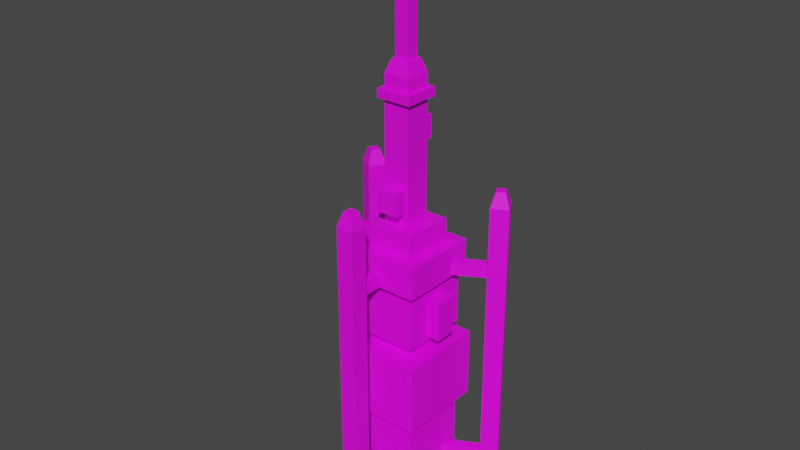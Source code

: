 # Source: MoistureVaporator.blend  (saved by Blender 2.80.75; exported with 4.5.12 LTS)
import bpy
from mathutils import Matrix  # noqa: F401  (used for matrix-valued properties, if any)

bpy.ops.wm.read_factory_settings(use_empty=True)
scene = bpy.context.scene
scene.name = 'Scene'

# ---- collections
col_collection = bpy.data.collections.new('Collection'); scene.collection.children.link(col_collection)

# ---- materials (node trees are filled in below, after node groups)
mat_material = bpy.data.materials.new('Material')
mat_material.use_transparent_shadow = False

# ---- material node trees
mat_material.use_nodes = True; mat_material.node_tree.nodes.clear()
_N = mat_material.node_tree.nodes; _L = mat_material.node_tree.links
n0 = _N.new('ShaderNodeBsdfPrincipled'); n0.name = 'Principled BSDF'; n0.location = (10, 300)
n0.distribution = 'GGX'
n0.subsurface_method = 'BURLEY'
n0.inputs[3].default_value = 1.45
n0.inputs[27].default_value = (0.0, 0.0, 0.0, 1.0)
n0.inputs[28].default_value = 1.0
n1 = _N.new('ShaderNodeOutputMaterial'); n1.name = 'Material Output'; n1.location = (300, 300)
n2 = _N.new('ShaderNodeTexImage'); n2.name = 'Image Texture'; n2.location = (-280, 280)
n2.interpolation = 'Closest'
_L.new(n0.outputs[0], n1.inputs[0])
_L.new(n2.outputs[0], n0.inputs[0])
n1.is_active_output = True

# ---- world
world_world = bpy.data.worlds.new('World'); scene.world = world_world
world_world.use_nodes = True; world_world.node_tree.nodes.clear()
_N = world_world.node_tree.nodes; _L = world_world.node_tree.links
n0 = _N.new('ShaderNodeOutputWorld'); n0.name = 'World Output'; n0.location = (300, 300)
n1 = _N.new('ShaderNodeBackground'); n1.name = 'Background'; n1.location = (10, 300)
n1.inputs[0].default_value = (0.05088, 0.05088, 0.05088, 1.0)
_L.new(n1.outputs[0], n0.inputs[0])
n0.is_active_output = True
world_world.color = (0.05088, 0.05088, 0.05088)
world_world.use_sun_shadow = False
world_world.sun_shadow_jitter_overblur = 0.0

# ---- meshes
me_cube_004 = bpy.data.meshes.new('Cube.004')
me_cube_004.from_pydata([(-0.6, -0.6, 5.9), (0.6, -0.6, 5.9), (-0.6, -0.6, 6.6), (0.6, -0.6, 6.6), (-0.6, -0.6, 5.9), (-0.6, 0.6, 5.9), (0.6, -0.6, 5.9), (0.6, 0.6, 5.9), (-0.6, -0.6, 6.6), (-0.6, 0.6, 6.6), (0.6, 0.6, 6.6), (0.6, -0.6, 6.6), (-0.6, 0.6, 5.9), (0.6, 0.6, 5.9), (-0.6, 0.6, 6.6), (0.6, 0.6, 6.6), (-0.6, -0.6, 3.799), (0.6, -0.6, 3.799), (-0.6, -0.6, 4.099), (0.6, -0.6, 4.099), (-0.6, 0.6, 3.799), (0.6, -0.6, 3.799), (0.6, 0.6, 3.799), (-0.6, 0.6, 4.099), (0.6, 0.6, 4.099), (0.6, -0.6, 4.099), (-0.5, 1.0, 3.699), (0.5, 1.0, 3.699), (-0.5, 1.0, 2.299), (0.5, 1.0, 2.299), (0.5, 1.2, 3.699), (-0.5, 1.2, 3.699), (-0.5, 1.2, 2.299), (0.5, 1.2, 2.299), (-1.1, -1.1, 0.6), (-1.1, 1.1, 0.6), (1.1, -1.1, 0.6), (1.1, 1.1, 0.6), (1.5, -1.5, 0.0), (1.1, -1.1, 0.6), (1.5, 1.5, 0.0), (1.1, 1.1, 0.6), (-1.5, -1.5, 0.0), (-1.1, -1.1, 0.6), (-1.5, 1.5, 0.0), (-1.1, 1.1, 0.6), (1.5, -1.5, 0.0), (1.1, -1.1, 0.6), (1.5, 1.5, 0.0), (1.1, 1.1, 0.6), (-1.5, -1.5, 0.0), (-1.1, -1.1, 0.6), (-1.5, 1.5, 0.0), (-1.1, 1.1, 0.6), (-0.8, -0.8, 0.6), (-0.8, -0.8, 1.899), (-0.8, 0.8, 0.6), (-0.8, 0.8, 1.899), (0.8, -0.8, 0.6), (0.8, -0.8, 1.899), (0.8, 0.8, 0.6), (0.8, 0.8, 1.899), (-1.0, -1.0, 2.2), (-1.0, -1.0, 3.8), (-1.0, 1.0, 2.2), (-1.0, 1.0, 3.8), (1.0, -1.0, 2.2), (1.0, -1.0, 3.8), (1.0, 1.0, 2.2), (1.0, 1.0, 3.8), (-1.0, 1.0, 2.2), (-1.0, 1.0, 3.8), (1.0, 1.0, 2.2), (1.0, 1.0, 3.8), (-1.0, -1.0, 2.2), (-1.0, -1.0, 3.8), (-1.0, 1.0, 2.2), (-1.0, 1.0, 3.8), (-1.0, -1.0, 2.2), (-1.0, -1.0, 3.8), (1.0, -1.0, 2.2), (1.0, -1.0, 3.8), (1.0, -1.0, 2.2), (1.0, -1.0, 3.8), (1.0, 1.0, 2.2), (1.0, 1.0, 3.8), (-0.8, -0.8, 1.899), (-0.8, 0.8, 1.899), (0.8, -0.8, 1.899), (0.8, 0.8, 1.899), (-0.6, -0.6, 1.899), (-0.6, 0.6, 1.899), (0.6, -0.6, 1.899), (0.6, 0.6, 1.899), (-0.6, -0.6, 2.199), (-0.6, 0.6, 2.199), (0.6, 0.6, 2.199), (0.6, -0.6, 2.199), (-0.6, -0.6, 3.799), (-0.6, 0.6, 3.799), (-0.6, -0.6, 4.099), (-0.6, 0.6, 4.099), (-0.6, -0.6, 1.899), (-0.6, 0.6, 1.899), (-0.6, -0.6, 2.199), (-0.6, 0.6, 2.199), (0.6, -0.6, 1.899), (0.6, 0.6, 1.899), (0.6, 0.6, 2.199), (0.6, -0.6, 2.199), (-0.8, -0.8, 4.099), (-0.8, -0.8, 5.199), (-0.8, 0.8, 4.099), (-0.8, 0.8, 5.199), (0.8, -0.8, 4.099), (0.8, -0.8, 5.199), (0.8, 0.8, 4.099), (0.8, 0.8, 5.199), (0.8, -0.25, 4.199), (0.8, -0.25, 5.099), (0.8, 0.25, 4.199), (0.8, 0.25, 5.099), (1.1, 0.25, 5.099), (1.1, 0.25, 4.199), (1.1, -0.25, 4.199), (1.1, -0.25, 5.099), (-0.6, -0.6, 5.149), (-0.6, 0.6, 5.149), (0.6, -0.6, 5.149), (0.6, 0.6, 5.149), (-0.6, -0.6, 5.449), (-0.6, 0.6, 5.449), (0.6, 0.6, 5.449), (0.6, -0.6, 5.449), (0.8, -0.25, 4.199), (0.8, -0.25, 5.099), (1.1, -0.25, 4.199), (1.1, -0.25, 5.099), (-0.9, -0.9, 5.399), (-0.9, 0.9, 5.399), (0.9, -0.9, 5.399), (0.9, 0.9, 5.399), (-0.9, -0.9, 6.099), (-0.9, 0.9, 6.099), (0.9, 0.9, 6.099), (0.9, -0.9, 6.099), (-0.3, -0.3, 6.6), (-0.3, 0.3, 6.6), (0.3, 0.3, 6.6), (0.3, -0.3, 6.6), (-0.3, -0.3, 9.8), (-0.3, 0.3, 9.8), (0.3, 0.3, 9.8), (0.3, -0.3, 9.8), (-0.2, -0.2, 10.1), (-0.2, 0.2, 10.1), (0.2, 0.2, 10.1), (0.2, -0.2, 10.1), (-0.4, -0.4, 9.499), (-0.4, 0.4, 9.499), (0.4, 0.4, 9.499), (0.4, -0.4, 9.499), (-0.4, -0.4, 9.299), (-0.4, 0.4, 9.299), (0.4, 0.4, 9.299), (0.4, -0.4, 9.299), (-0.25, -0.3, 6.949), (0.25, -0.3, 6.949), (-0.25, -0.3, 7.449), (0.25, -0.3, 7.449), (0.25, -0.6, 6.949), (-0.25, -0.6, 6.949), (0.25, -0.6, 7.449), (-0.25, -0.6, 7.449), (0.25, 0.5, 8.349), (-0.25, 0.5, 8.349), (0.25, 0.5, 8.849), (-0.25, 0.5, 8.849), (0.25, 0.3, 8.349), (-0.25, 0.3, 8.349), (0.25, 0.3, 8.849), (-0.25, 0.3, 8.849), (-0.15, -0.15, 10.1), (-0.15, 0.15, 10.1), (0.15, -0.15, 10.1), (-0.15, -0.15, 13.1), (-0.15, 0.15, 13.1), (0.15, -0.15, 13.1), (-0.1, -1.043, 12.3), (-0.1, -0.04333, 12.3), (0.1, -0.04333, 12.3), (0.1, -1.043, 12.3), (-0.1, -1.043, 12.9), (-0.1, -0.04333, 12.9), (0.1, -0.04333, 12.9), (0.1, -1.043, 12.9), (1.013, 0.4534, 12.3), (0.147, -0.0466, 12.3), (0.04699, 0.1266, 12.3), (0.913, 0.6266, 12.3), (1.013, 0.4534, 12.9), (0.147, -0.0466, 12.9), (0.04699, 0.1266, 12.9), (0.913, 0.6266, 12.9), (-0.913, 0.6266, 12.3), (-0.04699, 0.1266, 12.3), (-0.147, -0.0466, 12.3), (-1.013, 0.4534, 12.3), (-0.913, 0.6266, 12.9), (-0.04699, 0.1266, 12.9), (-0.147, -0.0466, 12.9), (-1.013, 0.4534, 12.9), (1.013, 0.4534, 12.3), (0.147, -0.0466, 12.3), (1.013, 0.4534, 12.9), (0.147, -0.0466, 12.9), (-0.913, 0.6266, 12.9), (-0.04699, 0.1266, 12.9), (-0.147, -0.0466, 12.9), (-1.013, 0.4534, 12.9), (-0.913, 0.6266, 12.3), (-0.04699, 0.1266, 12.3), (-0.913, 0.6266, 12.9), (-0.04699, 0.1266, 12.9), (-0.1, -1.043, 12.3), (0.1, -1.043, 12.3), (-0.1, -1.043, 12.9), (0.1, -1.043, 12.9), (-0.1, -1.043, 12.3), (-0.1, -0.04333, 12.3), (-0.1, -1.043, 12.9), (-0.1, -0.04333, 12.9), (-0.15, 0.15, 10.1), (0.15, 0.15, 10.1), (-0.15, -0.15, 13.1), (-0.15, 0.15, 13.1), (0.15, 0.15, 13.1), (0.15, -0.15, 13.1), (0.15, 0.15, 10.1), (0.15, -0.15, 10.1), (0.15, 0.15, 13.1), (0.15, -0.15, 13.1), (-0.2, -1.87, 0.6), (-0.2, -1.47, 0.6), (0.2, -1.47, 0.6), (0.2, -1.87, 0.6), (-0.2, -1.87, 7.103), (-0.2, -1.47, 7.103), (0.2, -1.47, 7.103), (0.2, -1.87, 7.103), (-0.1, -1.77, 7.437), (-0.1, -1.57, 7.437), (0.1, -1.57, 7.437), (0.1, -1.77, 7.437), (-0.1, -1.47, 0.7), (-0.1, -0.57, 0.7), (0.1, -0.57, 0.7), (0.1, -1.47, 0.7), (-0.1, -1.47, 1.0), (-0.1, -0.57, 1.0), (0.1, -0.57, 1.0), (0.1, -1.47, 1.0), (-0.1, -1.47, 5.45), (-0.1, -0.47, 5.45), (0.1, -0.47, 5.45), (0.1, -1.47, 5.45), (-0.1, -1.47, 5.75), (-0.1, -0.47, 5.75), (0.1, -0.47, 5.75), (0.1, -1.47, 5.75), (-0.2, -1.87, 0.6), (-0.2, -1.47, 0.6), (0.2, -1.47, 0.6), (0.2, -1.87, 0.6), (-0.2, -1.87, 7.103), (0.2, -1.87, 7.103), (-0.2, -1.87, 7.103), (0.2, -1.87, 7.103), (-0.1, -1.77, 7.437), (-0.1, -1.57, 7.437), (0.1, -1.57, 7.437), (0.1, -1.77, 7.437), (-0.1, -1.47, 0.7), (-0.1, -0.57, 0.7), (0.1, -0.57, 0.7), (0.1, -1.47, 0.7), (-0.1, -1.47, 1.0), (-0.1, -0.57, 1.0), (0.1, -0.57, 1.0), (0.1, -1.47, 1.0), (1.969, 0.8847, 0.6), (1.622, 0.6847, 0.6), (1.422, 1.031, 0.6), (1.769, 1.231, 0.6), (1.969, 0.8847, 7.103), (1.622, 0.6847, 7.103), (1.422, 1.031, 7.103), (1.769, 1.231, 7.103), (1.832, 0.9213, 7.437), (1.659, 0.8213, 7.437), (1.559, 0.9945, 7.437), (1.732, 1.094, 7.437), (-1.769, 1.241, 0.6), (-1.422, 1.041, 0.6), (-1.622, 0.6943, 0.6), (-1.969, 0.8943, 0.6), (-1.769, 1.241, 7.103), (-1.422, 1.041, 7.103), (-1.622, 0.6943, 7.103), (-1.969, 0.8943, 7.103), (-1.732, 1.104, 7.437), (-1.559, 1.004, 7.437), (-1.659, 0.8309, 7.437), (-1.832, 0.9309, 7.437), (1.572, 0.7713, 0.7), (0.7928, 0.3213, 0.7), (0.6928, 0.4945, 0.7), (1.472, 0.9445, 0.7), (1.572, 0.7713, 1.0), (0.7928, 0.3213, 1.0), (0.6928, 0.4945, 1.0), (1.472, 0.9445, 1.0), (1.572, 0.7713, 5.45), (0.7062, 0.2713, 5.45), (0.6062, 0.4445, 5.45), (1.472, 0.9445, 5.45), (1.572, 0.7713, 5.75), (0.7062, 0.2713, 5.75), (0.6062, 0.4445, 5.75), (1.472, 0.9445, 5.75), (-1.472, 0.9541, 0.7), (-0.6928, 0.5041, 0.7), (-0.7928, 0.3309, 0.7), (-1.572, 0.7809, 0.7), (-1.472, 0.9541, 1.0), (-0.6928, 0.5041, 1.0), (-0.7928, 0.3309, 1.0), (-1.572, 0.7809, 1.0), (-1.472, 0.9541, 5.45), (-0.6062, 0.4541, 5.45), (-0.7062, 0.2809, 5.45), (-1.572, 0.7809, 5.45), (-1.472, 0.9541, 5.75), (-0.6062, 0.4541, 5.75), (-0.7062, 0.2809, 5.75), (-1.572, 0.7809, 5.75)], [], [(0, 1, 3, 2), (10, 9, 8, 11), (6, 7, 10, 11), (5, 4, 8, 9), (13, 12, 14, 15), (16, 17, 19, 18), (22, 20, 23, 24), (21, 22, 24, 25), (31, 30, 33, 32), (29, 28, 32, 33), (28, 26, 31, 32), (27, 29, 33, 30), (26, 27, 30, 31), (37, 35, 34, 36), (40, 41, 39, 38), (44, 45, 49, 48), (46, 47, 43, 42), (44, 48, 46, 42), (50, 51, 53, 52), (54, 55, 57, 56), (56, 57, 61, 60), (60, 61, 59, 58), (58, 59, 55, 54), (64, 68, 66, 62), (69, 65, 63, 67), (70, 71, 73, 72), (74, 75, 77, 76), (80, 81, 79, 78), (84, 85, 83, 82), (86, 88, 89, 87), (90, 92, 97, 94), (93, 91, 95, 96), (99, 98, 100, 101), (103, 102, 104, 105), (106, 107, 108, 109), (110, 111, 113, 112), (112, 113, 117, 116), (116, 117, 115, 114), (114, 115, 111, 110), (117, 113, 111, 115), (112, 116, 114, 110), (123, 122, 125, 124), (121, 119, 125, 122), (120, 121, 122, 123), (118, 120, 123, 124), (126, 128, 133, 130), (129, 127, 131, 132), (128, 129, 132, 133), (127, 126, 130, 131), (135, 134, 136, 137), (141, 140, 138, 139), (144, 143, 142, 145), (138, 140, 145, 142), (141, 139, 143, 144), (140, 141, 144, 145), (139, 138, 142, 143), (153, 152, 156, 157), (149, 148, 152, 153), (147, 146, 150, 151), (146, 149, 153, 150), (148, 147, 151, 152), (156, 155, 154, 157), (151, 150, 154, 155), (150, 153, 157, 154), (152, 151, 155, 156), (158, 161, 160, 159), (162, 163, 164, 165), (161, 165, 164, 160), (159, 163, 162, 158), (158, 162, 165, 161), (160, 164, 163, 159), (171, 170, 172, 173), (167, 169, 172, 170), (166, 167, 170, 171), (168, 166, 171, 173), (169, 168, 173, 172), (175, 177, 176, 174), (174, 176, 180, 178), (175, 174, 178, 179), (177, 175, 179, 181), (176, 177, 181, 180), (183, 182, 185, 186), (182, 184, 187, 185), (190, 191, 188, 189), (194, 193, 192, 195), (189, 193, 194, 190), (190, 194, 195, 191), (198, 199, 196, 197), (202, 201, 200, 203), (199, 203, 200, 196), (197, 201, 202, 198), (198, 202, 203, 199), (206, 207, 204, 205), (207, 211, 208, 204), (205, 206, 210, 209), (206, 210, 211, 207), (212, 214, 215, 213), (218, 217, 216, 219), (220, 222, 223, 221), (225, 227, 226, 224), (228, 230, 231, 229), (236, 235, 234, 237), (233, 232, 235, 236), (239, 238, 240, 241), (249, 248, 252, 253), (245, 244, 248, 249), (243, 242, 246, 247), (244, 243, 247, 248), (247, 246, 250, 251), (248, 247, 251, 252), (256, 255, 254, 257), (260, 259, 258, 261), (264, 265, 262, 263), (268, 267, 266, 269), (262, 266, 267, 263), (264, 268, 269, 265), (272, 273, 270, 271), (270, 273, 275, 274), (280, 279, 278, 281), (276, 277, 281, 278), (282, 286, 287, 283), (284, 288, 289, 285), (292, 293, 290, 291), (297, 296, 300, 301), (293, 292, 296, 297), (291, 290, 294, 295), (290, 293, 297, 294), (292, 291, 295, 296), (300, 299, 298, 301), (295, 294, 298, 299), (294, 297, 301, 298), (296, 295, 299, 300), (304, 305, 302, 303), (309, 308, 312, 313), (305, 304, 308, 309), (303, 302, 306, 307), (302, 305, 309, 306), (304, 303, 307, 308), (312, 311, 310, 313), (307, 306, 310, 311), (306, 309, 313, 310), (308, 307, 311, 312), (316, 317, 314, 315), (320, 319, 318, 321), (314, 318, 319, 315), (316, 320, 321, 317), (324, 325, 322, 323), (328, 327, 326, 329), (322, 326, 327, 323), (324, 328, 329, 325), (332, 333, 330, 331), (336, 335, 334, 337), (330, 334, 335, 331), (332, 336, 337, 333), (340, 341, 338, 339), (344, 343, 342, 345), (338, 342, 343, 339), (340, 344, 345, 341)])
_uv = me_cube_004.uv_layers.new(name='UVMap')
_uv.uv.foreach_set('vector', [0.2422, 0.3438, 0.1484, 0.3438, 0.1484, 0.2891, 0.2422, 0.2891, 0.1484, 0.1953, 0.2422, 0.1953, 0.2422, 0.2891, 0.1484, 0.2891, 0.09375, 0.2891, 0.09375, 0.1953, 0.1484, 0.1953, 0.1484, 0.2891, 0.2969, 0.1953, 0.2969, 0.2891, 0.2422, 0.2891, 0.2422, 0.1953, 0.1484, 0.1406, 0.2422, 0.1406, 0.2422, 0.1953, 0.1484, 0.1953, 0.2188, 0.9766, 0.3125, 0.9766, 0.3125, 1.0, 0.2188, 1.0, 0.03125, 0.9766, 0.125, 0.9766, 0.125, 1.0, 0.03125, 1.0, 0.3125, 0.9766, 0.4062, 0.9766, 0.4062, 1.0, 0.3125, 1.0, 0.4531, 0.9766, 0.4531, 0.8984, 0.5625, 0.8984, 0.5625, 0.9766, 0.5781, 0.8984, 0.5781, 0.9766, 0.5625, 0.9766, 0.5625, 0.8984, 0.5625, 0.9922, 0.4531, 0.9922, 0.4531, 0.9766, 0.5625, 0.9766, 0.4531, 0.8828, 0.5625, 0.8828, 0.5625, 0.8984, 0.4531, 0.8984, 0.4375, 0.9766, 0.4375, 0.8984, 0.4531, 0.8984, 0.4531, 0.9766, 0.5938, 0.5, 0.5938, 0.6719, 0.4219, 0.6719, 0.4219, 0.5, 0.3594, 0.6328, 0.3281, 0.6875, 0.1562, 0.6875, 0.125, 0.6328, 0.3594, 0.3984, 0.4141, 0.4297, 0.4141, 0.6016, 0.3594, 0.6328, 0.125, 0.6328, 0.07031, 0.6016, 0.07031, 0.4297, 0.125, 0.3984, 0.3594, 0.3984, 0.3594, 0.6328, 0.125, 0.6328, 0.125, 0.3984, 0.125, 0.3984, 0.1562, 0.3438, 0.3281, 0.3438, 0.3594, 0.3984, 1.0, 0.875, 0.8984, 0.875, 0.8984, 0.75, 1.0, 0.75, 1.0, 0.75, 0.8984, 0.75, 0.8984, 0.625, 1.0, 0.625, 1.0, 0.625, 0.8984, 0.625, 0.8984, 0.5, 1.0, 0.5, 1.0, 1.0, 0.8984, 1.0, 0.8984, 0.875, 1.0, 0.875, 0.5938, 0.8516, 0.5938, 0.6875, 0.75, 0.6875, 0.75, 0.8516, 0.3125, 0.8516, 0.3125, 0.6875, 0.4688, 0.6875, 0.4688, 0.8516, 0.5938, 0.8516, 0.4688, 0.8516, 0.4688, 0.6875, 0.5938, 0.6875, 0.75, 0.8516, 0.75, 0.9766, 0.5938, 0.9766, 0.5938, 0.8516, 0.75, 0.6875, 0.875, 0.6875, 0.875, 0.8516, 0.75, 0.8516, 0.5938, 0.6875, 0.5938, 0.5703, 0.75, 0.5703, 0.75, 0.6875, 0.8984, 0.875, 0.8984, 1.0, 0.7734, 1.0, 0.7734, 0.875, 0.2188, 0.9609, 0.125, 0.9609, 0.125, 0.9375, 0.2188, 0.9375, 0.4062, 0.9609, 0.3125, 0.9609, 0.3125, 0.9375, 0.4062, 0.9375, 0.125, 0.9766, 0.2188, 0.9766, 0.2188, 1.0, 0.125, 1.0, 0.3125, 0.9609, 0.2188, 0.9609, 0.2188, 0.9375, 0.3125, 0.9375, 0.125, 0.9609, 0.03125, 0.9609, 0.03125, 0.9375, 0.125, 0.9375, 0.7891, 0.1328, 0.7891, 0.04688, 0.9141, 0.04688, 0.9141, 0.1328, 0.9141, 0.1328, 1.0, 0.1328, 1.0, 0.2578, 0.9141, 0.2578, 0.9141, 0.2578, 0.9141, 0.3438, 0.7891, 0.3438, 0.7891, 0.2578, 0.7891, 0.2578, 0.7031, 0.2578, 0.7031, 0.1328, 0.7891, 0.1328, 0.8906, 0.5469, 0.8906, 0.6719, 0.7656, 0.6719, 0.7656, 0.5469, 0.9141, 0.1328, 0.9141, 0.2578, 0.7891, 0.2578, 0.7891, 0.1328, 0.9766, 0.03906, 0.9766, 0.1094, 0.9375, 0.1094, 0.9375, 0.03906, 0.9766, 0.1328, 0.9375, 0.1328, 0.9375, 0.1094, 0.9766, 0.1094, 1.0, 0.03906, 1.0, 0.1094, 0.9766, 0.1094, 0.9766, 0.03906, 0.9375, 0.01562, 0.9766, 0.01562, 0.9766, 0.03906, 0.9375, 0.03906, 0.2188, 0.9219, 0.125, 0.9219, 0.125, 0.8984, 0.2188, 0.8984, 0.4062, 0.9219, 0.3125, 0.9219, 0.3125, 0.8984, 0.4062, 0.8984, 0.125, 0.9219, 0.03125, 0.9219, 0.03125, 0.8984, 0.125, 0.8984, 0.3125, 0.9219, 0.2188, 0.9219, 0.2188, 0.8984, 0.3125, 0.8984, 0.9141, 0.1094, 0.9141, 0.03906, 0.9375, 0.03906, 0.9375, 0.1094, 0.6016, 0.4922, 0.6016, 0.3516, 0.75, 0.3516, 0.75, 0.4922, 0.9609, 0.4922, 0.8125, 0.4922, 0.8125, 0.3516, 0.9609, 0.3516, 0.75, 0.3516, 0.6016, 0.3516, 0.6016, 0.2891, 0.75, 0.2891, 0.6016, 0.4922, 0.75, 0.4922, 0.75, 0.5547, 0.6016, 0.5547, 0.6016, 0.3516, 0.6016, 0.4922, 0.5391, 0.4922, 0.5391, 0.3516, 0.75, 0.4922, 0.75, 0.3516, 0.8125, 0.3516, 0.8125, 0.4922, 0.2812, 0.8047, 0.2812, 0.8516, 0.3047, 0.8438, 0.3047, 0.8125, 0.0, 0.8047, 0.0, 0.8516, 0.2812, 0.8516, 0.2812, 0.8047, 0.0, 0.7109, 0.0, 0.7578, 0.2812, 0.7578, 0.2812, 0.7109, 0.0, 0.7578, 0.0, 0.8047, 0.2812, 0.8047, 0.2812, 0.7578, 0.0, 0.8516, 0.0, 0.8984, 0.2812, 0.8984, 0.2812, 0.8516, 0.3047, 0.8594, 0.3047, 0.8906, 0.3359, 0.8906, 0.3359, 0.8594, 0.2812, 0.7109, 0.2812, 0.7578, 0.3047, 0.75, 0.3047, 0.7188, 0.2812, 0.7578, 0.2812, 0.8047, 0.3047, 0.7969, 0.3047, 0.7656, 0.2812, 0.8516, 0.2812, 0.8984, 0.3047, 0.8906, 0.3047, 0.8594, 0.5078, 0.3359, 0.4453, 0.3359, 0.4453, 0.3984, 0.5078, 0.3984, 0.5078, 0.4766, 0.5078, 0.4141, 0.4453, 0.4141, 0.4453, 0.4766, 0.4297, 0.4766, 0.4453, 0.4766, 0.4453, 0.4141, 0.4297, 0.4141, 0.5234, 0.4141, 0.5078, 0.4141, 0.5078, 0.4766, 0.5234, 0.4766, 0.5078, 0.4922, 0.5078, 0.4766, 0.4453, 0.4766, 0.4453, 0.4922, 0.4453, 0.3984, 0.4453, 0.4141, 0.5078, 0.4141, 0.5078, 0.3984, 0.07031, 0.6484, 0.07031, 0.6875, 0.03125, 0.6875, 0.03125, 0.6484, 0.07031, 0.7109, 0.03125, 0.7109, 0.03125, 0.6875, 0.07031, 0.6875, 0.09375, 0.6484, 0.09375, 0.6875, 0.07031, 0.6875, 0.07031, 0.6484, 0.03125, 0.625, 0.07031, 0.625, 0.07031, 0.6484, 0.03125, 0.6484, 0.007812, 0.6875, 0.007812, 0.6484, 0.03125, 0.6484, 0.03125, 0.6875, 0.9375, 0.3203, 0.9375, 0.2812, 0.9766, 0.2812, 0.9766, 0.3203, 0.9766, 0.3203, 0.9766, 0.2812, 0.9922, 0.2812, 0.9922, 0.3203, 0.9375, 0.3203, 0.9766, 0.3203, 0.9766, 0.3359, 0.9375, 0.3359, 0.9375, 0.2812, 0.9375, 0.3203, 0.9219, 0.3203, 0.9219, 0.2812, 0.9766, 0.2812, 0.9375, 0.2812, 0.9375, 0.2656, 0.9766, 0.2656, 0.02344, 0.4062, 0.04688, 0.4062, 0.04688, 0.1719, 0.02344, 0.1719, 0.04688, 0.4062, 0.07031, 0.4062, 0.07031, 0.1719, 0.04688, 0.1719, 0.3672, 0.2422, 0.3672, 0.3203, 0.3828, 0.3203, 0.3828, 0.2422, 0.3203, 0.2422, 0.3047, 0.2422, 0.3047, 0.3203, 0.3203, 0.3203, 0.3672, 0.2266, 0.3203, 0.2266, 0.3203, 0.2422, 0.3672, 0.2422, 0.3672, 0.2422, 0.3203, 0.2422, 0.3203, 0.3203, 0.3672, 0.3203, 0.3672, 0.2422, 0.3672, 0.3203, 0.3828, 0.3203, 0.3828, 0.2422, 0.3203, 0.2422, 0.3047, 0.2422, 0.3047, 0.3203, 0.3203, 0.3203, 0.3672, 0.3203, 0.3203, 0.3203, 0.3203, 0.3359, 0.3672, 0.3359, 0.3672, 0.2266, 0.3203, 0.2266, 0.3203, 0.2422, 0.3672, 0.2422, 0.3672, 0.2422, 0.3203, 0.2422, 0.3203, 0.3203, 0.3672, 0.3203, 0.3672, 0.2422, 0.3672, 0.3203, 0.3828, 0.3203, 0.3828, 0.2422, 0.3672, 0.3203, 0.3203, 0.3203, 0.3203, 0.3359, 0.3672, 0.3359, 0.3672, 0.2266, 0.3672, 0.2422, 0.3203, 0.2422, 0.3203, 0.2266, 0.3672, 0.2422, 0.3203, 0.2422, 0.3203, 0.3203, 0.3672, 0.3203, 0.3672, 0.1484, 0.3203, 0.1484, 0.3203, 0.2266, 0.3672, 0.2266, 0.3203, 0.2422, 0.3047, 0.2422, 0.3047, 0.3203, 0.3203, 0.3203, 0.3672, 0.1484, 0.3203, 0.1484, 0.3203, 0.2266, 0.3672, 0.2266, 0.3672, 0.3203, 0.3203, 0.3203, 0.3203, 0.3359, 0.3672, 0.3359, 0.3672, 0.1484, 0.3203, 0.1484, 0.3203, 0.2266, 0.3672, 0.2266, 0.7812, 0.01562, 0.7812, 0.03906, 0.8047, 0.03906, 0.8047, 0.01562, 0.0, 0.4062, 0.02344, 0.4062, 0.02344, 0.1719, 0.0, 0.1719, 0.07031, 0.4062, 0.09375, 0.4062, 0.09375, 0.1719, 0.07031, 0.1719, 0.03906, 0.04688, 0.03906, 0.07812, 0.01562, 0.07031, 0.01562, 0.05469, 0.5469, 0.04688, 0.5469, 0.07812, 0.03906, 0.07812, 0.03906, 0.04688, 0.5469, 0.1094, 0.5469, 0.1406, 0.03906, 0.1406, 0.03906, 0.1094, 0.5469, 0.07812, 0.5469, 0.1094, 0.03906, 0.1094, 0.03906, 0.07812, 0.03906, 0.1094, 0.03906, 0.1406, 0.01562, 0.1328, 0.01562, 0.1172, 0.03906, 0.07812, 0.03906, 0.1094, 0.01562, 0.1016, 0.01562, 0.08594, 0.7031, 0.1016, 0.7031, 0.08594, 0.7812, 0.08594, 0.7812, 0.1016, 0.7031, 0.04688, 0.7031, 0.0625, 0.7812, 0.0625, 0.7812, 0.04688, 0.7812, 0.04688, 0.7031, 0.04688, 0.7031, 0.0625, 0.7812, 0.0625, 0.7812, 0.1016, 0.7812, 0.08594, 0.7031, 0.08594, 0.7031, 0.1016, 0.7031, 0.0625, 0.7031, 0.08594, 0.7812, 0.08594, 0.7812, 0.0625, 0.7812, 0.125, 0.7812, 0.1016, 0.7031, 0.1016, 0.7031, 0.125, 0.5781, 0.04688, 0.5469, 0.04688, 0.5469, 0.01562, 0.5781, 0.01562, 0.5469, 0.01562, 0.5469, 0.04688, 0.03906, 0.04688, 0.03906, 0.01562, 0.0, 0.03906, 0.0, 0.02344, 0.01562, 0.02344, 0.01562, 0.03906, 0.03906, 0.01562, 0.03906, 0.04688, 0.01562, 0.03906, 0.01562, 0.02344, 0.7812, 0.08594, 0.7812, 0.0625, 0.7031, 0.0625, 0.7031, 0.08594, 0.7031, 0.1016, 0.7031, 0.125, 0.7812, 0.125, 0.7812, 0.1016, 0.5781, 0.04688, 0.5469, 0.04688, 0.5469, 0.01562, 0.5781, 0.01562, 0.03906, 0.04688, 0.03906, 0.07812, 0.01562, 0.07031, 0.01562, 0.05469, 0.5469, 0.04688, 0.5469, 0.07812, 0.03906, 0.07812, 0.03906, 0.04688, 0.5469, 0.1094, 0.5469, 0.1406, 0.03906, 0.1406, 0.03906, 0.1094, 0.5469, 0.01562, 0.5469, 0.04688, 0.03906, 0.04688, 0.03906, 0.01562, 0.5469, 0.07812, 0.5469, 0.1094, 0.03906, 0.1094, 0.03906, 0.07812, 0.0, 0.03906, 0.0, 0.02344, 0.01562, 0.02344, 0.01562, 0.03906, 0.03906, 0.1094, 0.03906, 0.1406, 0.01562, 0.1328, 0.01562, 0.1172, 0.03906, 0.01562, 0.03906, 0.04688, 0.01562, 0.03906, 0.01562, 0.02344, 0.03906, 0.07812, 0.03906, 0.1094, 0.01562, 0.1016, 0.01562, 0.08594, 0.5469, 0.04688, 0.5469, 0.01562, 0.5781, 0.01562, 0.5781, 0.04688, 0.03906, 0.01562, 0.03906, 0.04688, 0.01562, 0.03906, 0.01562, 0.02344, 0.5469, 0.01562, 0.5469, 0.04688, 0.03906, 0.04688, 0.03906, 0.01562, 0.5469, 0.07812, 0.5469, 0.1094, 0.03906, 0.1094, 0.03906, 0.07812, 0.5469, 0.1094, 0.5469, 0.1406, 0.03906, 0.1406, 0.03906, 0.1094, 0.5469, 0.04688, 0.5469, 0.07812, 0.03906, 0.07812, 0.03906, 0.04688, 0.01562, 0.03906, 0.0, 0.03906, 0.0, 0.02344, 0.01562, 0.02344, 0.03906, 0.07812, 0.03906, 0.1094, 0.01562, 0.1016, 0.01562, 0.08594, 0.03906, 0.1094, 0.03906, 0.1406, 0.01562, 0.1328, 0.01562, 0.1172, 0.03906, 0.04688, 0.03906, 0.07812, 0.01562, 0.07031, 0.01562, 0.05469, 0.7031, 0.1016, 0.7812, 0.1016, 0.7812, 0.08594, 0.7031, 0.08594, 0.7031, 0.04688, 0.7031, 0.0625, 0.7812, 0.0625, 0.7812, 0.04688, 0.7812, 0.08594, 0.7812, 0.0625, 0.7031, 0.0625, 0.7031, 0.08594, 0.7031, 0.1016, 0.7031, 0.125, 0.7812, 0.125, 0.7812, 0.1016, 0.6094, 0.125, 0.6875, 0.125, 0.6875, 0.1094, 0.6094, 0.1094, 0.6094, 0.07031, 0.6094, 0.08594, 0.6875, 0.08594, 0.6875, 0.07031, 0.6875, 0.1094, 0.6875, 0.08594, 0.6094, 0.08594, 0.6094, 0.1094, 0.6094, 0.04688, 0.6094, 0.07031, 0.6875, 0.07031, 0.6875, 0.04688, 0.7812, 0.08594, 0.7031, 0.08594, 0.7031, 0.1016, 0.7812, 0.1016, 0.7812, 0.0625, 0.7812, 0.04688, 0.7031, 0.04688, 0.7031, 0.0625, 0.7031, 0.1016, 0.7031, 0.125, 0.7812, 0.125, 0.7812, 0.1016, 0.7812, 0.08594, 0.7812, 0.0625, 0.7031, 0.0625, 0.7031, 0.08594, 0.6875, 0.1094, 0.6094, 0.1094, 0.6094, 0.125, 0.6875, 0.125, 0.6875, 0.08594, 0.6875, 0.07031, 0.6094, 0.07031, 0.6094, 0.08594, 0.6094, 0.04688, 0.6094, 0.07031, 0.6875, 0.07031, 0.6875, 0.04688, 0.6875, 0.1094, 0.6875, 0.08594, 0.6094, 0.08594, 0.6094, 0.1094])
me_cube_004.materials.append(mat_material)
me_cube_004.use_remesh_preserve_volume = False
me_cube_004.use_remesh_preserve_attributes = False
me_cube_004.use_mirror_vertex_groups = False
me_cube_004.update()

# ---- objects
ob_cube_004 = bpy.data.objects.new('Cube.004', me_cube_004)

# ---- transforms, parenting, visibility, modifiers, constraints
ob_cube_004.location = (0.0, 0.0, 0.0)
ob_cube_004.lineart.crease_threshold = 0.0

# ---- collection membership
col_collection.objects.link(ob_cube_004)

# ---- scene / render settings (as saved in the file)
scene.frame_start = 1; scene.frame_end = 250; scene.frame_set(1)
scene.render.engine = 'BLENDER_EEVEE_NEXT'
scene.cycles.samples = 128
scene.cycles.sampling_pattern = 'TABULATED_SOBOL'
scene.cycles.use_adaptive_sampling = False
scene.cycles.use_light_tree = False
scene.eevee.use_gtao = True
scene.eevee.gtao_quality = 0.4
scene.eevee.gtao_distance = 2.5
scene.eevee.fast_gi_quality = 0.4
scene.view_settings.view_transform = 'Filmic'
bpy.context.view_layer.update()

# ---- added for rendering (the .blend has no active camera and no usable light): camera, sun
cam_auto = bpy.data.cameras.new('AutoCamera')
cam_auto.lens = 50.0
cam_auto.sensor_width = 36.0
cam_auto.clip_end = 1000.0
ob_auto_camera = bpy.data.objects.new('AutoCamera', cam_auto)
scene.collection.objects.link(ob_auto_camera)
ob_auto_camera.location = (13.0345, -15.8264, 16.9776)
ob_auto_camera.rotation_euler = (1.09748, -7.21219e-08, 0.694738)
scene.camera = ob_auto_camera
light_auto_sun = bpy.data.lights.new('AutoSun', 'SUN')
light_auto_sun.energy = 3.0
light_auto_sun.angle = 0.0523599
ob_auto_sun = bpy.data.objects.new('AutoSun', light_auto_sun)
scene.collection.objects.link(ob_auto_sun)
ob_auto_sun.rotation_euler = (0.872665, 0.174533, 0.523599)
bpy.context.view_layer.update()
